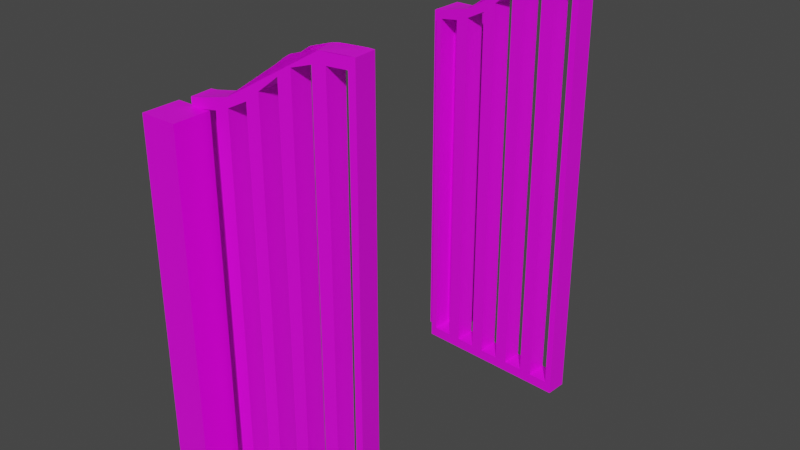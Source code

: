 # Source: cemetery_gate.blend  (saved by Blender 2.80.75; exported with 4.5.12 LTS)
import bpy
from mathutils import Matrix  # noqa: F401  (used for matrix-valued properties, if any)

bpy.ops.wm.read_factory_settings(use_empty=True)
scene = bpy.context.scene
scene.name = 'Scene'

# ---- collections
col_collection = bpy.data.collections.new('Collection'); scene.collection.children.link(col_collection)

# ---- images (referenced by path relative to the original .blend; pixels are not part of the script)
import os
ASSET_DIR = os.environ.get("B2B_ASSET_DIR", "")  # directory of the original .blend (textures are referenced by path, not embedded)
HERE = os.path.dirname(os.path.abspath(__file__))  # packed textures are extracted next to this script under _unpacked/

def load_image(name, relpath, width, height, colorspace="sRGB"):
    """Load a texture the original file referenced (path relative to the .blend, or extracted next to this script)."""
    p = next((c for c in (os.path.join(HERE, relpath), os.path.join(ASSET_DIR, relpath)) if relpath and os.path.exists(c)), "")
    if p:
        img = bpy.data.images.load(p, check_existing=True)
        img.name = name
    else:  # same state as the original file: an image datablock whose file is absent (Cycles renders it pink)
        img = bpy.data.images.new(name, width, height)
        img.source = "FILE"
        img.filepath = "//" + (relpath or name)
    img.colorspace_settings.name = colorspace
    return img
img_dark_wood_jpg = load_image('dark_wood.jpg', 'dark_wood.jpg', 1024, 1024, 'sRGB')
img_dark_iron_jpg = load_image('dark_iron.jpg', 'dark_iron.jpg', 1024, 1024, 'sRGB')
img_dark_iron_jpg_001 = load_image('dark_iron.jpg.001', 'dark_iron.jpg', 1024, 1024, 'sRGB')

# ---- materials (node trees are filled in below, after node groups)
mat_wood = bpy.data.materials.new('Wood')
mat_wood.alpha_threshold = 0.0
mat_wood.use_transparent_shadow = False
mat_wood.line_color = (0.0, 0.0, 0.0, 1.0)
mat_darkiron = bpy.data.materials.new('DarkIron')
mat_darkiron.use_transparent_shadow = False
mat_darkiron_001 = bpy.data.materials.new('DarkIron.001')
mat_darkiron_001.use_transparent_shadow = False

# ---- material node trees
mat_wood.use_nodes = True; mat_wood.node_tree.nodes.clear()
_N = mat_wood.node_tree.nodes; _L = mat_wood.node_tree.links
n0 = _N.new('ShaderNodeOutputMaterial'); n0.name = 'Material Output'; n0.location = (300, 300)
n1 = _N.new('ShaderNodeBsdfPrincipled'); n1.name = 'Principled BSDF'; n1.location = (10, 300)
n1.distribution = 'GGX'
n1.subsurface_method = 'BURLEY'
n1.inputs[2].default_value = 0.4
n1.inputs[3].default_value = 1.45
n1.inputs[27].default_value = (0.0, 0.0, 0.0, 1.0)
n1.inputs[28].default_value = 1.0
n2 = _N.new('ShaderNodeTexImage'); n2.name = 'Image Texture'; n2.location = (-280, 270)
n2.image = img_dark_wood_jpg
_L.new(n1.outputs[0], n0.inputs[0])
_L.new(n2.outputs[0], n1.inputs[0])
n0.is_active_output = True
mat_darkiron.use_nodes = True; mat_darkiron.node_tree.nodes.clear()
_N = mat_darkiron.node_tree.nodes; _L = mat_darkiron.node_tree.links
n0 = _N.new('ShaderNodeOutputMaterial'); n0.name = 'Material Output'; n0.location = (300, 300)
n1 = _N.new('ShaderNodeBsdfPrincipled'); n1.name = 'Principled BSDF'; n1.location = (10, 300)
n1.distribution = 'GGX'
n1.subsurface_method = 'BURLEY'
n1.inputs[3].default_value = 1.45
n1.inputs[27].default_value = (0.0, 0.0, 0.0, 1.0)
n1.inputs[28].default_value = 1.0
n2 = _N.new('ShaderNodeTexImage'); n2.name = 'Image Texture'; n2.location = (-280, 270)
n2.image = img_dark_iron_jpg
_L.new(n1.outputs[0], n0.inputs[0])
_L.new(n2.outputs[0], n1.inputs[0])
n0.is_active_output = True
mat_darkiron_001.use_nodes = True; mat_darkiron_001.node_tree.nodes.clear()
_N = mat_darkiron_001.node_tree.nodes; _L = mat_darkiron_001.node_tree.links
n0 = _N.new('ShaderNodeOutputMaterial'); n0.name = 'Material Output'; n0.location = (300, 300)
n1 = _N.new('ShaderNodeBsdfPrincipled'); n1.name = 'Principled BSDF'; n1.location = (10, 300)
n1.distribution = 'GGX'
n1.subsurface_method = 'BURLEY'
n1.inputs[3].default_value = 1.45
n1.inputs[27].default_value = (0.0, 0.0, 0.0, 1.0)
n1.inputs[28].default_value = 1.0
n2 = _N.new('ShaderNodeTexImage'); n2.name = 'Image Texture'; n2.location = (-280, 270)
n2.image = img_dark_iron_jpg_001
_L.new(n1.outputs[0], n0.inputs[0])
_L.new(n2.outputs[0], n1.inputs[0])
n0.is_active_output = True

# ---- world
world_world = bpy.data.worlds.new('World'); scene.world = world_world
world_world.use_nodes = True; world_world.node_tree.nodes.clear()
_N = world_world.node_tree.nodes; _L = world_world.node_tree.links
n0 = _N.new('ShaderNodeOutputWorld'); n0.name = 'World Output'; n0.location = (300, 300)
n1 = _N.new('ShaderNodeBackground'); n1.name = 'Background'; n1.location = (10, 300)
n1.inputs[0].default_value = (0.05088, 0.05088, 0.05088, 1.0)
_L.new(n1.outputs[0], n0.inputs[0])
n0.is_active_output = True
world_world.color = (0.05088, 0.05088, 0.05088)
world_world.use_sun_shadow = False
world_world.sun_shadow_jitter_overblur = 0.0

# ---- meshes
me_cube = bpy.data.meshes.new('Cube')
me_cube.from_pydata([(1.0, 1.0, 1.0), (1.0, 1.0, -1.0), (1.0, -1.0, 1.0), (1.0, -1.0, -1.0), (-1.0, 1.0, 1.0), (-1.0, 1.0, -1.0), (-1.0, -1.0, 1.0), (-1.0, -1.0, -1.0), (1.0, -1.0, 1.0), (-1.0, -1.0, 1.0), (1.0, 1.0, 1.0), (-1.0, 1.0, 1.0)], [], [(4, 6, 9, 11), (3, 2, 6, 7), (7, 6, 4, 5), (5, 1, 3, 7), (1, 0, 2, 3), (5, 4, 0, 1), (10, 11, 9, 8), (2, 0, 10, 8), (0, 4, 11, 10), (6, 2, 8, 9)])
_uv = me_cube.uv_layers.new(name='UVMap')
_uv.uv.foreach_set('vector', [0.625, 0.75, 0.625, 0.5, 0.625, 0.5, 0.625, 0.75, 0.375, 0.25, 0.625, 0.25, 0.625, 0.5, 0.375, 0.5, 0.375, 0.5, 0.625, 0.5, 0.625, 0.75, 0.375, 0.75, 0.375, 0.75, 0.625, 0.75, 0.625, 1.0, 0.375, 1.0, 0.125, 0.5, 0.375, 0.5, 0.375, 0.75, 0.125, 0.75, 0.625, 0.5, 0.875, 0.5, 0.875, 0.75, 0.625, 0.75, 0.375, 0.0, 0.625, 0.0, 0.625, 0.25, 0.375, 0.25, 0.375, 0.75, 0.375, 0.5, 0.375, 0.5, 0.375, 0.75, 0.875, 0.75, 0.875, 0.5, 0.875, 0.5, 0.875, 0.75, 0.625, 0.5, 0.625, 0.25, 0.625, 0.25, 0.625, 0.5])
me_cube.materials.append(mat_wood)
me_cube.use_remesh_preserve_volume = False
me_cube.use_remesh_preserve_attributes = False
me_cube.use_mirror_vertex_groups = False
me_cube.update()
me_cube_001 = bpy.data.meshes.new('Cube.001')
me_cube_001.from_pydata([(1.0, 1.0, 1.0), (1.0, 1.0, -1.0), (1.0, -1.0, 1.0), (1.0, -1.0, -1.0), (-1.0, 1.0, 1.0), (-1.0, 1.0, -1.0), (-1.0, -1.0, 1.0), (-1.0, -1.0, -1.0), (1.0, -1.0, 1.0), (-1.0, -1.0, 1.0), (1.0, 1.0, 1.0), (-1.0, 1.0, 1.0)], [], [(4, 6, 9, 11), (3, 2, 6, 7), (7, 6, 4, 5), (5, 1, 3, 7), (1, 0, 2, 3), (5, 4, 0, 1), (10, 11, 9, 8), (2, 0, 10, 8), (0, 4, 11, 10), (6, 2, 8, 9)])
_uv = me_cube_001.uv_layers.new(name='UVMap')
_uv.uv.foreach_set('vector', [0.625, 0.75, 0.625, 0.5, 0.625, 0.5, 0.625, 0.75, 0.375, 0.25, 0.625, 0.25, 0.625, 0.5, 0.375, 0.5, 0.375, 0.5, 0.625, 0.5, 0.625, 0.75, 0.375, 0.75, 0.375, 0.75, 0.625, 0.75, 0.625, 1.0, 0.375, 1.0, 0.125, 0.5, 0.375, 0.5, 0.375, 0.75, 0.125, 0.75, 0.625, 0.5, 0.875, 0.5, 0.875, 0.75, 0.625, 0.75, 0.375, 0.0, 0.625, 0.0, 0.625, 0.25, 0.375, 0.25, 0.375, 0.75, 0.375, 0.5, 0.375, 0.5, 0.375, 0.75, 0.875, 0.75, 0.875, 0.5, 0.875, 0.5, 0.875, 0.75, 0.625, 0.5, 0.625, 0.25, 0.625, 0.25, 0.625, 0.5])
me_cube_001.materials.append(mat_wood)
me_cube_001.use_remesh_preserve_volume = False
me_cube_001.use_remesh_preserve_attributes = False
me_cube_001.use_mirror_vertex_groups = False
me_cube_001.update()
me_cube_003 = bpy.data.meshes.new('Cube.003')
me_cube_003.from_pydata([(-1.0, -1.0, -1.0), (-1.0, -1.0, 0.7043), (-1.0, 1.0, -1.0), (-1.0, 1.0, 0.9963), (1.0, -1.0, -1.0), (1.0, -1.0, 0.7043), (1.0, 1.0, -1.0), (1.0, 1.0, 0.9963), (-1.0, 0.6, -1.0), (-1.0, 0.2, -1.0), (-1.0, -0.2, -1.0), (-1.0, -0.6, -1.0), (-1.0, -0.6, 0.7282), (-1.0, -0.2, 0.8117), (-1.0, 0.2, 0.9354), (-1.0, 0.6, 0.9909), (1.0, -0.6, -1.0), (1.0, -0.2, -1.0), (1.0, 0.2, -1.0), (1.0, 0.6, -1.0), (1.0, 0.6, 0.9909), (1.0, 0.2, 0.9354), (1.0, -0.2, 0.8117), (1.0, -0.6, 0.7282), (-1.0, -0.28, -1.0), (-1.0, -0.52, -1.0), (-1.0, -0.52, 0.7414), (-1.0, -0.28, 0.7885), (1.0, -0.52, -1.0), (1.0, -0.28, -1.0), (1.0, -0.28, 0.7885), (1.0, -0.52, 0.7414), (-1.0, -0.68, -1.0), (-1.0, -0.92, -1.0), (1.0, -0.68, 0.7197), (1.0, -0.92, 0.7063), (-1.0, -0.92, 0.7063), (-1.0, -0.68, 0.7197), (1.0, -0.92, -1.0), (1.0, -0.68, -1.0), (-1.0, 0.12, -1.0), (-1.0, -0.12, -1.0), (-1.0, -0.12, 0.8381), (-1.0, 0.12, 0.9113), (1.0, -0.12, -1.0), (1.0, 0.12, -1.0), (1.0, 0.12, 0.9113), (1.0, -0.12, 0.8381), (-1.0, 0.52, -1.0), (-1.0, 0.28, -1.0), (-1.0, 0.28, 0.956), (-1.0, 0.52, 0.9852), (1.0, 0.28, -1.0), (1.0, 0.52, -1.0), (1.0, 0.52, 0.9852), (1.0, 0.28, 0.956), (-1.0, 0.68, 0.9934), (-1.0, 0.92, 0.9973), (1.0, 0.68, -1.0), (1.0, 0.92, -1.0), (-1.0, 0.92, -1.0), (-1.0, 0.68, -1.0), (1.0, 0.92, 0.9973), (1.0, 0.68, 0.9934), (-1.0, -1.0, -0.9513), (-1.0, 1.0, -0.9513), (1.0, 1.0, -0.9513), (1.0, -1.0, -0.9513), (1.0, 0.6, -0.9513), (1.0, 0.2, -0.9513), (1.0, -0.2, -0.9513), (1.0, -0.6, -0.9513), (-1.0, -0.6, -0.9513), (-1.0, -0.2, -0.9513), (-1.0, 0.2, -0.9513), (-1.0, 0.6, -0.9513), (-1.0, -0.52, -0.9513), (-1.0, -0.28, -0.9513), (1.0, -0.28, -0.9513), (1.0, -0.52, -0.9513), (-1.0, -0.92, -0.9513), (-1.0, -0.68, -0.9513), (1.0, -0.68, -0.9513), (1.0, -0.92, -0.9513), (-1.0, -0.12, -0.9513), (-1.0, 0.12, -0.9513), (1.0, 0.12, -0.9513), (1.0, -0.12, -0.9513), (-1.0, 0.28, -0.9513), (-1.0, 0.52, -0.9513), (1.0, 0.52, -0.9513), (1.0, 0.28, -0.9513), (1.0, 0.92, -0.9513), (1.0, 0.68, -0.9513), (-1.0, 0.68, -0.9513), (-1.0, 0.92, -0.9513), (-1.0, -1.0, 0.6636), (-1.0, 1.0, 0.9484), (1.0, 1.0, 0.9484), (1.0, -1.0, 0.6636), (1.0, 0.6, 0.9431), (1.0, 0.2, 0.889), (1.0, -0.2, 0.7684), (1.0, -0.6, 0.6869), (-1.0, -0.6, 0.6869), (-1.0, -0.2, 0.7684), (-1.0, 0.2, 0.889), (-1.0, 0.6, 0.9431), (-1.0, -0.52, 0.6997), (-1.0, -0.28, 0.7457), (1.0, -0.28, 0.7457), (1.0, -0.52, 0.6997), (-1.0, -0.92, 0.6655), (-1.0, -0.68, 0.6786), (1.0, -0.68, 0.6786), (1.0, -0.92, 0.6655), (-1.0, -0.12, 0.7941), (-1.0, 0.12, 0.8655), (1.0, 0.12, 0.8655), (1.0, -0.12, 0.7941), (-1.0, 0.28, 0.9091), (-1.0, 0.52, 0.9376), (1.0, 0.52, 0.9376), (1.0, 0.28, 0.9091), (1.0, 0.92, 0.9493), (1.0, 0.68, 0.9455), (-1.0, 0.68, 0.9455), (-1.0, 0.92, 0.9493)], [], [(97, 3, 7, 98), (99, 5, 1, 96), (33, 38, 4, 0), (61, 58, 19, 8), (49, 52, 18, 9), (41, 44, 17, 10), (25, 28, 16, 11), (10, 17, 29, 24), (24, 29, 28, 25), (94, 95, 65, 2, 60, 61, 8, 48, 49, 9, 40, 41, 10, 24, 25, 11, 32, 33, 0, 64, 80, 81, 72, 76, 77, 73, 84, 85, 74, 88, 89, 75), (11, 16, 39, 32), (32, 39, 38, 33), (9, 18, 45, 40), (40, 45, 44, 41), (8, 19, 53, 48), (48, 53, 52, 49), (92, 93, 68, 90, 91, 69, 86, 87, 70, 78, 79, 71, 82, 83, 67, 4, 38, 39, 16, 28, 29, 17, 44, 45, 18, 52, 53, 19, 58, 59, 6, 66), (2, 6, 59, 60), (60, 59, 58, 61), (57, 3, 97, 127, 126, 107, 121, 120, 106, 117, 116, 105, 109, 108, 104, 113, 112, 96, 1, 36, 37, 12, 26, 27, 13, 42, 43, 14, 50, 51, 15, 56), (4, 67, 64, 0), (36, 1, 5, 35, 34, 23, 31, 30, 22, 47, 46, 21, 55, 54, 20, 63, 62, 7, 3, 57, 56, 15, 51, 50, 14, 43, 42, 13, 27, 26, 12, 37), (2, 65, 66, 6), (78, 77, 76, 79), (106, 120, 88, 74, 85, 117), (84, 116, 119, 87), (66, 98, 124, 92), (118, 119, 116, 117), (82, 81, 80, 83), (110, 111, 108, 109), (80, 112, 115, 83), (77, 78, 110, 109), (81, 82, 114, 113), (64, 96, 112, 80), (76, 108, 111, 79), (114, 115, 112, 113), (105, 116, 84, 73, 77, 109), (104, 108, 76, 72, 81, 113), (100, 122, 90, 68, 93, 125), (35, 5, 99, 115, 114, 103, 111, 110, 102, 119, 118, 101, 123, 122, 100, 125, 124, 98, 7, 62, 63, 20, 54, 55, 21, 46, 47, 22, 30, 31, 23, 34), (103, 114, 82, 71, 79, 111), (102, 110, 78, 70, 87, 119), (101, 118, 86, 69, 91, 123), (67, 99, 96, 64), (83, 115, 99, 67), (65, 97, 98, 66), (95, 127, 97, 65), (85, 86, 118, 117), (86, 85, 84, 87), (90, 89, 88, 91), (88, 120, 123, 91), (93, 94, 126, 125), (94, 93, 92, 95), (92, 124, 127, 95), (122, 123, 120, 121), (126, 127, 124, 125), (89, 90, 122, 121), (107, 126, 94, 75, 89, 121)])
_uv = me_cube_003.uv_layers.new(name='UVMap')
_uv.uv.foreach_set('vector', [0.619, 0.25, 0.625, 0.25, 0.625, 0.5, 0.619, 0.5, 0.619, 0.75, 0.625, 0.75, 0.625, 1.0, 0.619, 1.0, 0.125, 0.7333, 0.375, 0.7333, 0.375, 0.75, 0.125, 0.75, 0.125, 0.5333, 0.375, 0.5333, 0.375, 0.55, 0.125, 0.55, 0.125, 0.5833, 0.375, 0.5833, 0.375, 0.6, 0.125, 0.6, 0.125, 0.6333, 0.375, 0.6333, 0.375, 0.65, 0.125, 0.65, 0.125, 0.6833, 0.375, 0.6833, 0.375, 0.7, 0.125, 0.7, 0.125, 0.65, 0.375, 0.65, 0.375, 0.6667, 0.125, 0.6667, 0.125, 0.6667, 0.375, 0.6667, 0.375, 0.6833, 0.125, 0.6833, 0.3811, 0.2167, 0.3811, 0.2333, 0.3811, 0.25, 0.375, 0.25, 0.375, 0.2333, 0.375, 0.2167, 0.375, 0.2, 0.375, 0.1833, 0.375, 0.1667, 0.375, 0.15, 0.375, 0.1333, 0.375, 0.1167, 0.375, 0.1, 0.375, 0.08333, 0.375, 0.06667, 0.375, 0.05, 0.375, 0.03333, 0.375, 0.01667, 0.375, 0.0, 0.3811, 0.0, 0.3811, 0.01667, 0.3811, 0.03333, 0.3811, 0.05, 0.3811, 0.06667, 0.3811, 0.08333, 0.3811, 0.1, 0.3811, 0.1167, 0.3811, 0.1333, 0.3811, 0.15, 0.3811, 0.1667, 0.3811, 0.1833, 0.3811, 0.2, 0.125, 0.7, 0.375, 0.7, 0.375, 0.7167, 0.125, 0.7167, 0.125, 0.7167, 0.375, 0.7167, 0.375, 0.7333, 0.125, 0.7333, 0.125, 0.6, 0.375, 0.6, 0.375, 0.6167, 0.125, 0.6167, 0.125, 0.6167, 0.375, 0.6167, 0.375, 0.6333, 0.125, 0.6333, 0.125, 0.55, 0.375, 0.55, 0.375, 0.5667, 0.125, 0.5667, 0.125, 0.5667, 0.375, 0.5667, 0.375, 0.5833, 0.125, 0.5833, 0.3811, 0.5167, 0.3811, 0.5333, 0.3811, 0.55, 0.3811, 0.5667, 0.3811, 0.5833, 0.3811, 0.6, 0.3811, 0.6167, 0.3811, 0.6333, 0.3811, 0.65, 0.3811, 0.6667, 0.3811, 0.6833, 0.3811, 0.7, 0.3811, 0.7167, 0.3811, 0.7333, 0.3811, 0.75, 0.375, 0.75, 0.375, 0.7333, 0.375, 0.7167, 0.375, 0.7, 0.375, 0.6833, 0.375, 0.6667, 0.375, 0.65, 0.375, 0.6333, 0.375, 0.6167, 0.375, 0.6, 0.375, 0.5833, 0.375, 0.5667, 0.375, 0.55, 0.375, 0.5333, 0.375, 0.5167, 0.375, 0.5, 0.3811, 0.5, 0.125, 0.5, 0.375, 0.5, 0.375, 0.5167, 0.125, 0.5167, 0.125, 0.5167, 0.375, 0.5167, 0.375, 0.5333, 0.125, 0.5333, 0.0193, 0.03888, 0.02358, 1.953e-05, 0.03816, 0.003835, 0.03389, 0.0427, 0.02311, 0.1598, 0.01986, 0.1989, 0.01757, 0.2383, 0.01429, 0.3574, 0.01642, 0.398, 0.01958, 0.4388, 0.02936, 0.5613, 0.03321, 0.6022, 0.03613, 0.643, 0.03816, 0.7635, 0.03809, 0.8034, 0.03664, 0.843, 0.02866, 0.9609, 0.02528, 1.0, 0.01289, 0.9967, 0.01626, 0.9576, 0.02413, 0.8398, 0.02552, 0.8001, 0.02549, 0.7602, 0.02311, 0.6396, 0.02001, 0.5988, 0.01597, 0.5578, 0.005639, 0.4351, 0.002299, 0.3943, 1.953e-05, 0.3537, 0.003073, 0.2345, 0.005326, 0.1951, 0.008551, 0.156, 0.375, 0.75, 0.3811, 0.75, 0.3811, 1.0, 0.375, 1.0, 0.6148, 0.9606, 0.6148, 0.9999, 7.85e-05, 0.9999, 7.853e-05, 0.9606, 7.855e-05, 0.8424, 7.853e-05, 0.8028, 7.85e-05, 0.7629, 7.846e-05, 0.6427, 7.84e-05, 0.6017, 7.844e-05, 0.5603, 7.848e-05, 0.4369, 7.844e-05, 0.3958, 7.85e-05, 0.3552, 7.85e-05, 0.2363, 7.848e-05, 0.1968, 7.857e-05, 0.1575, 7.853e-05, 0.03942, 7.855e-05, 7.84e-05, 0.6148, 8.008e-05, 0.6148, 0.03942, 0.6148, 0.1575, 0.6148, 0.1968, 0.6148, 0.2363, 0.6148, 0.3552, 0.6148, 0.3958, 0.6148, 0.4369, 0.6148, 0.5603, 0.6148, 0.6017, 0.6148, 0.6427, 0.6148, 0.7629, 0.6148, 0.8028, 0.6148, 0.8424, 0.375, 0.25, 0.3811, 0.25, 0.3811, 0.5, 0.375, 0.5, 0.3811, 0.6667, 0.3811, 0.08333, 0.3811, 0.06667, 0.3811, 0.6833, 0.619, 0.15, 0.619, 0.1667, 0.3811, 0.1667, 0.3811, 0.15, 0.3811, 0.1333, 0.619, 0.1333, 0.3811, 0.1167, 0.619, 0.1167, 0.619, 0.6333, 0.3811, 0.6333, 0.3811, 0.5, 0.619, 0.5, 0.619, 0.5167, 0.3811, 0.5167, 0.619, 0.6167, 0.619, 0.6333, 0.619, 0.1167, 0.619, 0.1333, 0.3811, 0.7167, 0.3811, 0.03333, 0.3811, 0.01667, 0.3811, 0.7333, 0.619, 0.6667, 0.619, 0.6833, 0.619, 0.06667, 0.619, 0.08333, 0.3811, 0.01667, 0.619, 0.01667, 0.619, 0.7333, 0.3811, 0.7333, 0.3811, 0.08333, 0.3811, 0.6667, 0.619, 0.6667, 0.619, 0.08333, 0.3811, 0.03333, 0.3811, 0.7167, 0.619, 0.7167, 0.619, 0.03333, 0.3811, 0.0, 0.619, 0.0, 0.619, 0.01667, 0.3811, 0.01667, 0.3811, 0.06667, 0.619, 0.06667, 0.619, 0.6833, 0.3811, 0.6833, 0.619, 0.7167, 0.619, 0.7333, 0.619, 0.01667, 0.619, 0.03333, 0.619, 0.1, 0.619, 0.1167, 0.3811, 0.1167, 0.3811, 0.1, 0.3811, 0.08333, 0.619, 0.08333, 0.619, 0.05, 0.619, 0.06667, 0.3811, 0.06667, 0.3811, 0.05, 0.3811, 0.03333, 0.619, 0.03333, 0.619, 0.55, 0.619, 0.5667, 0.3811, 0.5667, 0.3811, 0.55, 0.3811, 0.5333, 0.619, 0.5333, 0.01626, 0.04236, 0.01289, 0.003263, 0.02528, 1.953e-05, 0.02866, 0.03911, 0.03664, 0.157, 0.03809, 0.1966, 0.03816, 0.2365, 0.03613, 0.357, 0.03321, 0.3978, 0.02936, 0.4387, 0.01958, 0.5612, 0.01642, 0.602, 0.01429, 0.6426, 0.01757, 0.7617, 0.01986, 0.8011, 0.02311, 0.8402, 0.03389, 0.9573, 0.03816, 0.9962, 0.02358, 1.0, 0.0193, 0.9611, 0.008551, 0.844, 0.005326, 0.8049, 0.003073, 0.7655, 1.953e-05, 0.6463, 0.002299, 0.6057, 0.005639, 0.5649, 0.01597, 0.4422, 0.02001, 0.4012, 0.02311, 0.3604, 0.02549, 0.2398, 0.02552, 0.1999, 0.02413, 0.1602, 0.619, 0.7, 0.619, 0.7167, 0.3811, 0.7167, 0.3811, 0.7, 0.3811, 0.6833, 0.619, 0.6833, 0.619, 0.65, 0.619, 0.6667, 0.3811, 0.6667, 0.3811, 0.65, 0.3811, 0.6333, 0.619, 0.6333, 0.619, 0.6, 0.619, 0.6167, 0.3811, 0.6167, 0.3811, 0.6, 0.3811, 0.5833, 0.619, 0.5833, 0.3811, 0.75, 0.619, 0.75, 0.619, 1.0, 0.3811, 1.0, 0.3811, 0.7333, 0.619, 0.7333, 0.619, 0.75, 0.3811, 0.75, 0.3811, 0.25, 0.619, 0.25, 0.619, 0.5, 0.3811, 0.5, 0.3811, 0.2333, 0.619, 0.2333, 0.619, 0.25, 0.3811, 0.25, 0.3811, 0.1333, 0.3811, 0.6167, 0.619, 0.6167, 0.619, 0.1333, 0.3811, 0.6167, 0.3811, 0.1333, 0.3811, 0.1167, 0.3811, 0.6333, 0.3811, 0.5667, 0.3811, 0.1833, 0.3811, 0.1667, 0.3811, 0.5833, 0.3811, 0.1667, 0.619, 0.1667, 0.619, 0.5833, 0.3811, 0.5833, 0.3811, 0.5333, 0.3811, 0.2167, 0.619, 0.2167, 0.619, 0.5333, 0.3811, 0.2167, 0.3811, 0.5333, 0.3811, 0.5167, 0.3811, 0.2333, 0.3811, 0.5167, 0.619, 0.5167, 0.619, 0.2333, 0.3811, 0.2333, 0.619, 0.5667, 0.619, 0.5833, 0.619, 0.1667, 0.619, 0.1833, 0.619, 0.2167, 0.619, 0.2333, 0.619, 0.5167, 0.619, 0.5333, 0.3811, 0.1833, 0.3811, 0.5667, 0.619, 0.5667, 0.619, 0.1833, 0.619, 0.2, 0.619, 0.2167, 0.3811, 0.2167, 0.3811, 0.2, 0.3811, 0.1833, 0.619, 0.1833])
me_cube_003.materials.append(mat_darkiron)
me_cube_003.use_remesh_preserve_volume = False
me_cube_003.use_remesh_preserve_attributes = False
me_cube_003.use_mirror_vertex_groups = False
me_cube_003.update()
me_cube_006 = bpy.data.meshes.new('Cube.006')
me_cube_006.from_pydata([(-1.0, -1.0, -1.0), (-1.0, -1.0, 0.7043), (-1.0, 1.0, -1.0), (-1.0, 1.0, 0.9963), (1.0, -1.0, -1.0), (1.0, -1.0, 0.7043), (1.0, 1.0, -1.0), (1.0, 1.0, 0.9963), (-1.0, 0.6, -1.0), (-1.0, 0.2, -1.0), (-1.0, -0.2, -1.0), (-1.0, -0.6, -1.0), (-1.0, -0.6, 0.7282), (-1.0, -0.2, 0.8117), (-1.0, 0.2, 0.9354), (-1.0, 0.6, 0.9909), (1.0, -0.6, -1.0), (1.0, -0.2, -1.0), (1.0, 0.2, -1.0), (1.0, 0.6, -1.0), (1.0, 0.6, 0.9909), (1.0, 0.2, 0.9354), (1.0, -0.2, 0.8117), (1.0, -0.6, 0.7282), (-1.0, -0.28, -1.0), (-1.0, -0.52, -1.0), (-1.0, -0.52, 0.7414), (-1.0, -0.28, 0.7885), (1.0, -0.52, -1.0), (1.0, -0.28, -1.0), (1.0, -0.28, 0.7885), (1.0, -0.52, 0.7414), (-1.0, -0.68, -1.0), (-1.0, -0.92, -1.0), (1.0, -0.68, 0.7197), (1.0, -0.92, 0.7063), (-1.0, -0.92, 0.7063), (-1.0, -0.68, 0.7197), (1.0, -0.92, -1.0), (1.0, -0.68, -1.0), (-1.0, 0.12, -1.0), (-1.0, -0.12, -1.0), (-1.0, -0.12, 0.8381), (-1.0, 0.12, 0.9113), (1.0, -0.12, -1.0), (1.0, 0.12, -1.0), (1.0, 0.12, 0.9113), (1.0, -0.12, 0.8381), (-1.0, 0.52, -1.0), (-1.0, 0.28, -1.0), (-1.0, 0.28, 0.956), (-1.0, 0.52, 0.9852), (1.0, 0.28, -1.0), (1.0, 0.52, -1.0), (1.0, 0.52, 0.9852), (1.0, 0.28, 0.956), (-1.0, 0.68, 0.9934), (-1.0, 0.92, 0.9973), (1.0, 0.68, -1.0), (1.0, 0.92, -1.0), (-1.0, 0.92, -1.0), (-1.0, 0.68, -1.0), (1.0, 0.92, 0.9973), (1.0, 0.68, 0.9934), (-1.0, -1.0, -0.9513), (-1.0, 1.0, -0.9513), (1.0, 1.0, -0.9513), (1.0, -1.0, -0.9513), (1.0, 0.6, -0.9513), (1.0, 0.2, -0.9513), (1.0, -0.2, -0.9513), (1.0, -0.6, -0.9513), (-1.0, -0.6, -0.9513), (-1.0, -0.2, -0.9513), (-1.0, 0.2, -0.9513), (-1.0, 0.6, -0.9513), (-1.0, -0.52, -0.9513), (-1.0, -0.28, -0.9513), (1.0, -0.28, -0.9513), (1.0, -0.52, -0.9513), (-1.0, -0.92, -0.9513), (-1.0, -0.68, -0.9513), (1.0, -0.68, -0.9513), (1.0, -0.92, -0.9513), (-1.0, -0.12, -0.9513), (-1.0, 0.12, -0.9513), (1.0, 0.12, -0.9513), (1.0, -0.12, -0.9513), (-1.0, 0.28, -0.9513), (-1.0, 0.52, -0.9513), (1.0, 0.52, -0.9513), (1.0, 0.28, -0.9513), (1.0, 0.92, -0.9513), (1.0, 0.68, -0.9513), (-1.0, 0.68, -0.9513), (-1.0, 0.92, -0.9513), (-1.0, -1.0, 0.6636), (-1.0, 1.0, 0.9484), (1.0, 1.0, 0.9484), (1.0, -1.0, 0.6636), (1.0, 0.6, 0.9431), (1.0, 0.2, 0.889), (1.0, -0.2, 0.7684), (1.0, -0.6, 0.6869), (-1.0, -0.6, 0.6869), (-1.0, -0.2, 0.7684), (-1.0, 0.2, 0.889), (-1.0, 0.6, 0.9431), (-1.0, -0.52, 0.6997), (-1.0, -0.28, 0.7457), (1.0, -0.28, 0.7457), (1.0, -0.52, 0.6997), (-1.0, -0.92, 0.6655), (-1.0, -0.68, 0.6786), (1.0, -0.68, 0.6786), (1.0, -0.92, 0.6655), (-1.0, -0.12, 0.7941), (-1.0, 0.12, 0.8655), (1.0, 0.12, 0.8655), (1.0, -0.12, 0.7941), (-1.0, 0.28, 0.9091), (-1.0, 0.52, 0.9376), (1.0, 0.52, 0.9376), (1.0, 0.28, 0.9091), (1.0, 0.92, 0.9493), (1.0, 0.68, 0.9455), (-1.0, 0.68, 0.9455), (-1.0, 0.92, 0.9493)], [], [(97, 3, 7, 98), (99, 5, 1, 96), (33, 38, 4, 0), (61, 58, 19, 8), (49, 52, 18, 9), (41, 44, 17, 10), (25, 28, 16, 11), (10, 17, 29, 24), (24, 29, 28, 25), (94, 95, 65, 2, 60, 61, 8, 48, 49, 9, 40, 41, 10, 24, 25, 11, 32, 33, 0, 64, 80, 81, 72, 76, 77, 73, 84, 85, 74, 88, 89, 75), (11, 16, 39, 32), (32, 39, 38, 33), (9, 18, 45, 40), (40, 45, 44, 41), (8, 19, 53, 48), (48, 53, 52, 49), (92, 93, 68, 90, 91, 69, 86, 87, 70, 78, 79, 71, 82, 83, 67, 4, 38, 39, 16, 28, 29, 17, 44, 45, 18, 52, 53, 19, 58, 59, 6, 66), (2, 6, 59, 60), (60, 59, 58, 61), (57, 3, 97, 127, 126, 107, 121, 120, 106, 117, 116, 105, 109, 108, 104, 113, 112, 96, 1, 36, 37, 12, 26, 27, 13, 42, 43, 14, 50, 51, 15, 56), (4, 67, 64, 0), (36, 1, 5, 35, 34, 23, 31, 30, 22, 47, 46, 21, 55, 54, 20, 63, 62, 7, 3, 57, 56, 15, 51, 50, 14, 43, 42, 13, 27, 26, 12, 37), (2, 65, 66, 6), (78, 77, 76, 79), (106, 120, 88, 74, 85, 117), (84, 116, 119, 87), (66, 98, 124, 92), (118, 119, 116, 117), (82, 81, 80, 83), (110, 111, 108, 109), (80, 112, 115, 83), (77, 78, 110, 109), (81, 82, 114, 113), (64, 96, 112, 80), (76, 108, 111, 79), (114, 115, 112, 113), (105, 116, 84, 73, 77, 109), (104, 108, 76, 72, 81, 113), (100, 122, 90, 68, 93, 125), (35, 5, 99, 115, 114, 103, 111, 110, 102, 119, 118, 101, 123, 122, 100, 125, 124, 98, 7, 62, 63, 20, 54, 55, 21, 46, 47, 22, 30, 31, 23, 34), (103, 114, 82, 71, 79, 111), (102, 110, 78, 70, 87, 119), (101, 118, 86, 69, 91, 123), (67, 99, 96, 64), (83, 115, 99, 67), (65, 97, 98, 66), (95, 127, 97, 65), (85, 86, 118, 117), (86, 85, 84, 87), (90, 89, 88, 91), (88, 120, 123, 91), (93, 94, 126, 125), (94, 93, 92, 95), (92, 124, 127, 95), (122, 123, 120, 121), (126, 127, 124, 125), (89, 90, 122, 121), (107, 126, 94, 75, 89, 121)])
_uv = me_cube_006.uv_layers.new(name='UVMap')
_uv.uv.foreach_set('vector', [0.619, 0.25, 0.625, 0.25, 0.625, 0.5, 0.619, 0.5, 0.619, 0.75, 0.625, 0.75, 0.625, 1.0, 0.619, 1.0, 0.125, 0.7333, 0.375, 0.7333, 0.375, 0.75, 0.125, 0.75, 0.125, 0.5333, 0.375, 0.5333, 0.375, 0.55, 0.125, 0.55, 0.125, 0.5833, 0.375, 0.5833, 0.375, 0.6, 0.125, 0.6, 0.125, 0.6333, 0.375, 0.6333, 0.375, 0.65, 0.125, 0.65, 0.125, 0.6833, 0.375, 0.6833, 0.375, 0.7, 0.125, 0.7, 0.125, 0.65, 0.375, 0.65, 0.375, 0.6667, 0.125, 0.6667, 0.125, 0.6667, 0.375, 0.6667, 0.375, 0.6833, 0.125, 0.6833, 0.3811, 0.2167, 0.3811, 0.2333, 0.3811, 0.25, 0.375, 0.25, 0.375, 0.2333, 0.375, 0.2167, 0.375, 0.2, 0.375, 0.1833, 0.375, 0.1667, 0.375, 0.15, 0.375, 0.1333, 0.375, 0.1167, 0.375, 0.1, 0.375, 0.08333, 0.375, 0.06667, 0.375, 0.05, 0.375, 0.03333, 0.375, 0.01667, 0.375, 0.0, 0.3811, 0.0, 0.3811, 0.01667, 0.3811, 0.03333, 0.3811, 0.05, 0.3811, 0.06667, 0.3811, 0.08333, 0.3811, 0.1, 0.3811, 0.1167, 0.3811, 0.1333, 0.3811, 0.15, 0.3811, 0.1667, 0.3811, 0.1833, 0.3811, 0.2, 0.125, 0.7, 0.375, 0.7, 0.375, 0.7167, 0.125, 0.7167, 0.125, 0.7167, 0.375, 0.7167, 0.375, 0.7333, 0.125, 0.7333, 0.125, 0.6, 0.375, 0.6, 0.375, 0.6167, 0.125, 0.6167, 0.125, 0.6167, 0.375, 0.6167, 0.375, 0.6333, 0.125, 0.6333, 0.125, 0.55, 0.375, 0.55, 0.375, 0.5667, 0.125, 0.5667, 0.125, 0.5667, 0.375, 0.5667, 0.375, 0.5833, 0.125, 0.5833, 0.3811, 0.5167, 0.3811, 0.5333, 0.3811, 0.55, 0.3811, 0.5667, 0.3811, 0.5833, 0.3811, 0.6, 0.3811, 0.6167, 0.3811, 0.6333, 0.3811, 0.65, 0.3811, 0.6667, 0.3811, 0.6833, 0.3811, 0.7, 0.3811, 0.7167, 0.3811, 0.7333, 0.3811, 0.75, 0.375, 0.75, 0.375, 0.7333, 0.375, 0.7167, 0.375, 0.7, 0.375, 0.6833, 0.375, 0.6667, 0.375, 0.65, 0.375, 0.6333, 0.375, 0.6167, 0.375, 0.6, 0.375, 0.5833, 0.375, 0.5667, 0.375, 0.55, 0.375, 0.5333, 0.375, 0.5167, 0.375, 0.5, 0.3811, 0.5, 0.125, 0.5, 0.375, 0.5, 0.375, 0.5167, 0.125, 0.5167, 0.125, 0.5167, 0.375, 0.5167, 0.375, 0.5333, 0.125, 0.5333, 0.0193, 0.03888, 0.02358, 1.953e-05, 0.03816, 0.003835, 0.03389, 0.0427, 0.02311, 0.1598, 0.01986, 0.1989, 0.01757, 0.2383, 0.01429, 0.3574, 0.01642, 0.398, 0.01958, 0.4388, 0.02936, 0.5613, 0.03321, 0.6022, 0.03613, 0.643, 0.03816, 0.7635, 0.03809, 0.8034, 0.03664, 0.843, 0.02866, 0.9609, 0.02528, 1.0, 0.01289, 0.9967, 0.01626, 0.9576, 0.02413, 0.8398, 0.02552, 0.8001, 0.02549, 0.7602, 0.02311, 0.6396, 0.02001, 0.5988, 0.01597, 0.5578, 0.005639, 0.4351, 0.002299, 0.3943, 1.953e-05, 0.3537, 0.003073, 0.2345, 0.005326, 0.1951, 0.008551, 0.156, 0.375, 0.75, 0.3811, 0.75, 0.3811, 1.0, 0.375, 1.0, 0.6148, 0.9606, 0.6148, 0.9999, 7.85e-05, 0.9999, 7.853e-05, 0.9606, 7.855e-05, 0.8424, 7.853e-05, 0.8028, 7.85e-05, 0.7629, 7.846e-05, 0.6427, 7.84e-05, 0.6017, 7.844e-05, 0.5603, 7.848e-05, 0.4369, 7.844e-05, 0.3958, 7.85e-05, 0.3552, 7.85e-05, 0.2363, 7.848e-05, 0.1968, 7.857e-05, 0.1575, 7.853e-05, 0.03942, 7.855e-05, 7.84e-05, 0.6148, 8.008e-05, 0.6148, 0.03942, 0.6148, 0.1575, 0.6148, 0.1968, 0.6148, 0.2363, 0.6148, 0.3552, 0.6148, 0.3958, 0.6148, 0.4369, 0.6148, 0.5603, 0.6148, 0.6017, 0.6148, 0.6427, 0.6148, 0.7629, 0.6148, 0.8028, 0.6148, 0.8424, 0.375, 0.25, 0.3811, 0.25, 0.3811, 0.5, 0.375, 0.5, 0.3811, 0.6667, 0.3811, 0.08333, 0.3811, 0.06667, 0.3811, 0.6833, 0.619, 0.15, 0.619, 0.1667, 0.3811, 0.1667, 0.3811, 0.15, 0.3811, 0.1333, 0.619, 0.1333, 0.3811, 0.1167, 0.619, 0.1167, 0.619, 0.6333, 0.3811, 0.6333, 0.3811, 0.5, 0.619, 0.5, 0.619, 0.5167, 0.3811, 0.5167, 0.619, 0.6167, 0.619, 0.6333, 0.619, 0.1167, 0.619, 0.1333, 0.3811, 0.7167, 0.3811, 0.03333, 0.3811, 0.01667, 0.3811, 0.7333, 0.619, 0.6667, 0.619, 0.6833, 0.619, 0.06667, 0.619, 0.08333, 0.3811, 0.01667, 0.619, 0.01667, 0.619, 0.7333, 0.3811, 0.7333, 0.3811, 0.08333, 0.3811, 0.6667, 0.619, 0.6667, 0.619, 0.08333, 0.3811, 0.03333, 0.3811, 0.7167, 0.619, 0.7167, 0.619, 0.03333, 0.3811, 0.0, 0.619, 0.0, 0.619, 0.01667, 0.3811, 0.01667, 0.3811, 0.06667, 0.619, 0.06667, 0.619, 0.6833, 0.3811, 0.6833, 0.619, 0.7167, 0.619, 0.7333, 0.619, 0.01667, 0.619, 0.03333, 0.619, 0.1, 0.619, 0.1167, 0.3811, 0.1167, 0.3811, 0.1, 0.3811, 0.08333, 0.619, 0.08333, 0.619, 0.05, 0.619, 0.06667, 0.3811, 0.06667, 0.3811, 0.05, 0.3811, 0.03333, 0.619, 0.03333, 0.619, 0.55, 0.619, 0.5667, 0.3811, 0.5667, 0.3811, 0.55, 0.3811, 0.5333, 0.619, 0.5333, 0.01626, 0.04236, 0.01289, 0.003263, 0.02528, 1.953e-05, 0.02866, 0.03911, 0.03664, 0.157, 0.03809, 0.1966, 0.03816, 0.2365, 0.03613, 0.357, 0.03321, 0.3978, 0.02936, 0.4387, 0.01958, 0.5612, 0.01642, 0.602, 0.01429, 0.6426, 0.01757, 0.7617, 0.01986, 0.8011, 0.02311, 0.8402, 0.03389, 0.9573, 0.03816, 0.9962, 0.02358, 1.0, 0.0193, 0.9611, 0.008551, 0.844, 0.005326, 0.8049, 0.003073, 0.7655, 1.953e-05, 0.6463, 0.002299, 0.6057, 0.005639, 0.5649, 0.01597, 0.4422, 0.02001, 0.4012, 0.02311, 0.3604, 0.02549, 0.2398, 0.02552, 0.1999, 0.02413, 0.1602, 0.619, 0.7, 0.619, 0.7167, 0.3811, 0.7167, 0.3811, 0.7, 0.3811, 0.6833, 0.619, 0.6833, 0.619, 0.65, 0.619, 0.6667, 0.3811, 0.6667, 0.3811, 0.65, 0.3811, 0.6333, 0.619, 0.6333, 0.619, 0.6, 0.619, 0.6167, 0.3811, 0.6167, 0.3811, 0.6, 0.3811, 0.5833, 0.619, 0.5833, 0.3811, 0.75, 0.619, 0.75, 0.619, 1.0, 0.3811, 1.0, 0.3811, 0.7333, 0.619, 0.7333, 0.619, 0.75, 0.3811, 0.75, 0.3811, 0.25, 0.619, 0.25, 0.619, 0.5, 0.3811, 0.5, 0.3811, 0.2333, 0.619, 0.2333, 0.619, 0.25, 0.3811, 0.25, 0.3811, 0.1333, 0.3811, 0.6167, 0.619, 0.6167, 0.619, 0.1333, 0.3811, 0.6167, 0.3811, 0.1333, 0.3811, 0.1167, 0.3811, 0.6333, 0.3811, 0.5667, 0.3811, 0.1833, 0.3811, 0.1667, 0.3811, 0.5833, 0.3811, 0.1667, 0.619, 0.1667, 0.619, 0.5833, 0.3811, 0.5833, 0.3811, 0.5333, 0.3811, 0.2167, 0.619, 0.2167, 0.619, 0.5333, 0.3811, 0.2167, 0.3811, 0.5333, 0.3811, 0.5167, 0.3811, 0.2333, 0.3811, 0.5167, 0.619, 0.5167, 0.619, 0.2333, 0.3811, 0.2333, 0.619, 0.5667, 0.619, 0.5833, 0.619, 0.1667, 0.619, 0.1833, 0.619, 0.2167, 0.619, 0.2333, 0.619, 0.5167, 0.619, 0.5333, 0.3811, 0.1833, 0.3811, 0.5667, 0.619, 0.5667, 0.619, 0.1833, 0.619, 0.2, 0.619, 0.2167, 0.3811, 0.2167, 0.3811, 0.2, 0.3811, 0.1833, 0.619, 0.1833])
me_cube_006.materials.append(mat_darkiron_001)
me_cube_006.use_remesh_preserve_volume = False
me_cube_006.use_remesh_preserve_attributes = False
me_cube_006.use_mirror_vertex_groups = False
me_cube_006.update()

# ---- objects
ob_post = bpy.data.objects.new('Post', me_cube)
ob_post_001 = bpy.data.objects.new('Post.001', me_cube_001)
ob_gate = bpy.data.objects.new('Gate', me_cube_003)
ob_gate_001 = bpy.data.objects.new('Gate.001', me_cube_006)

# ---- transforms, parenting, visibility, modifiers, constraints
ob_post.location = (0.0, -1.0, 1.0)
ob_post.scale = (0.1, 0.1, 1.0)
ob_post.lock_rotations_4d = False
ob_post.empty_display_type = 'ARROWS'
ob_post.lineart.crease_threshold = 0.0
ob_post_001.location = (0.0, 1.0, 1.0)
ob_post_001.scale = (0.1, 0.1, 1.0)
ob_post_001.lock_rotations_4d = False
ob_post_001.empty_display_type = 'ARROWS'
ob_post_001.lineart.crease_threshold = 0.0
ob_gate.location = (0.4482, -0.8273, 1.2)
ob_gate.rotation_euler = (0.0, 0.0, -1.508)
ob_gate.scale = (0.06, 0.45, 1.2)
ob_gate.lineart.crease_threshold = 0.0
ob_gate_001.location = (0.4455, 0.8247, 1.2)
ob_gate_001.rotation_euler = (0.0, 0.0, 4.646)
ob_gate_001.scale = (0.06, 0.45, 1.2)
ob_gate_001.lineart.crease_threshold = 0.0

# ---- collection membership
col_collection.objects.link(ob_post)
col_collection.objects.link(ob_post_001)
col_collection.objects.link(ob_gate)
col_collection.objects.link(ob_gate_001)

# ---- scene / render settings (as saved in the file)
scene.frame_start = 1; scene.frame_end = 250; scene.frame_set(211)
scene.render.engine = 'BLENDER_EEVEE_NEXT'
scene.cycles.use_denoising = False
scene.cycles.samples = 128
scene.cycles.sampling_pattern = 'TABULATED_SOBOL'
scene.cycles.use_adaptive_sampling = False
scene.cycles.use_light_tree = False
scene.view_settings.view_transform = 'Filmic'
bpy.context.view_layer.update()

# ---- added for rendering (the .blend has no active camera and no usable light): camera, sun
cam_auto = bpy.data.cameras.new('AutoCamera')
cam_auto.lens = 50.0
cam_auto.sensor_width = 36.0
cam_auto.clip_end = 1000.0
ob_auto_camera = bpy.data.objects.new('AutoCamera', cam_auto)
scene.collection.objects.link(ob_auto_camera)
ob_auto_camera.location = (3.54993, -3.77926, 3.71788)
ob_auto_camera.rotation_euler = (1.09748, -7.21219e-08, 0.694738)
scene.camera = ob_auto_camera
light_auto_sun = bpy.data.lights.new('AutoSun', 'SUN')
light_auto_sun.energy = 3.0
light_auto_sun.angle = 0.0523599
ob_auto_sun = bpy.data.objects.new('AutoSun', light_auto_sun)
scene.collection.objects.link(ob_auto_sun)
ob_auto_sun.rotation_euler = (0.872665, 0.174533, 0.523599)
bpy.context.view_layer.update()
